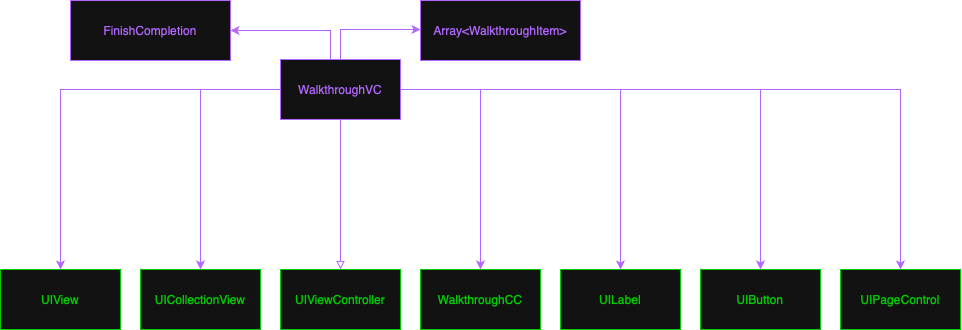

The diagram above was exported from draw.io. Its source (the exported page's mxGraphModel, read from the mxfile embedded in the PNG):
<mxGraphModel dx="-1355" dy="1958" grid="1" gridSize="10" guides="1" tooltips="1" connect="1" arrows="1" fold="1" page="1" pageScale="1" pageWidth="827" pageHeight="1169" math="0" shadow="0">
  <root>
    <mxCell id="0" />
    <mxCell id="1" parent="0" />
    <mxCell id="8MWDHrF2EgTT8JY1aUS--1" style="edgeStyle=orthogonalEdgeStyle;rounded=0;orthogonalLoop=1;jettySize=auto;html=1;entryX=0.5;entryY=0;entryDx=0;entryDy=0;strokeColor=light-dark(#000000,#B266FF);" edge="1" parent="1" source="8MWDHrF2EgTT8JY1aUS--10" target="8MWDHrF2EgTT8JY1aUS--17">
      <mxGeometry relative="1" as="geometry" />
    </mxCell>
    <mxCell id="8MWDHrF2EgTT8JY1aUS--2" style="edgeStyle=orthogonalEdgeStyle;rounded=0;orthogonalLoop=1;jettySize=auto;html=1;fillColor=#6a00ff;strokeColor=light-dark(#3700CC,#B266FF);" edge="1" parent="1" source="8MWDHrF2EgTT8JY1aUS--10" target="8MWDHrF2EgTT8JY1aUS--12">
      <mxGeometry relative="1" as="geometry" />
    </mxCell>
    <mxCell id="8MWDHrF2EgTT8JY1aUS--3" style="edgeStyle=orthogonalEdgeStyle;rounded=0;orthogonalLoop=1;jettySize=auto;html=1;entryX=0.5;entryY=0;entryDx=0;entryDy=0;strokeColor=light-dark(#000000,#B266FF);endArrow=block;endFill=0;" edge="1" parent="1" source="8MWDHrF2EgTT8JY1aUS--10" target="8MWDHrF2EgTT8JY1aUS--13">
      <mxGeometry relative="1" as="geometry" />
    </mxCell>
    <mxCell id="8MWDHrF2EgTT8JY1aUS--4" style="edgeStyle=orthogonalEdgeStyle;rounded=0;orthogonalLoop=1;jettySize=auto;html=1;strokeColor=light-dark(#000000,#B266FF);" edge="1" parent="1" source="8MWDHrF2EgTT8JY1aUS--10" target="8MWDHrF2EgTT8JY1aUS--16">
      <mxGeometry relative="1" as="geometry" />
    </mxCell>
    <mxCell id="8MWDHrF2EgTT8JY1aUS--5" style="edgeStyle=orthogonalEdgeStyle;rounded=0;orthogonalLoop=1;jettySize=auto;html=1;strokeColor=light-dark(#000000,#B266FF);" edge="1" parent="1" source="8MWDHrF2EgTT8JY1aUS--10" target="8MWDHrF2EgTT8JY1aUS--15">
      <mxGeometry relative="1" as="geometry" />
    </mxCell>
    <mxCell id="8MWDHrF2EgTT8JY1aUS--6" style="edgeStyle=orthogonalEdgeStyle;rounded=0;orthogonalLoop=1;jettySize=auto;html=1;strokeColor=light-dark(#000000,#B266FF);" edge="1" parent="1" source="8MWDHrF2EgTT8JY1aUS--10" target="8MWDHrF2EgTT8JY1aUS--14">
      <mxGeometry relative="1" as="geometry" />
    </mxCell>
    <mxCell id="8MWDHrF2EgTT8JY1aUS--7" style="edgeStyle=orthogonalEdgeStyle;rounded=0;orthogonalLoop=1;jettySize=auto;html=1;strokeColor=light-dark(#000000,#B266FF);" edge="1" parent="1" source="8MWDHrF2EgTT8JY1aUS--10" target="8MWDHrF2EgTT8JY1aUS--11">
      <mxGeometry relative="1" as="geometry">
        <Array as="points">
          <mxPoint x="2900" y="-1140" />
        </Array>
      </mxGeometry>
    </mxCell>
    <mxCell id="8MWDHrF2EgTT8JY1aUS--8" style="edgeStyle=orthogonalEdgeStyle;rounded=0;orthogonalLoop=1;jettySize=auto;html=1;entryX=1;entryY=0.5;entryDx=0;entryDy=0;strokeColor=light-dark(#000000,#B266FF);" edge="1" parent="1" source="8MWDHrF2EgTT8JY1aUS--10" target="8MWDHrF2EgTT8JY1aUS--18">
      <mxGeometry relative="1" as="geometry">
        <Array as="points">
          <mxPoint x="2890" y="-1139" />
        </Array>
      </mxGeometry>
    </mxCell>
    <mxCell id="8MWDHrF2EgTT8JY1aUS--9" style="edgeStyle=orthogonalEdgeStyle;rounded=0;orthogonalLoop=1;jettySize=auto;html=1;strokeColor=light-dark(#000000,#B266FF);" edge="1" parent="1" source="8MWDHrF2EgTT8JY1aUS--10" target="8MWDHrF2EgTT8JY1aUS--19">
      <mxGeometry relative="1" as="geometry" />
    </mxCell>
    <mxCell id="8MWDHrF2EgTT8JY1aUS--10" value="&lt;span style=&quot;color: light-dark(rgb(0, 0, 0), rgb(178, 102, 255));&quot;&gt;WalkthroughVC&lt;/span&gt;" style="rounded=0;whiteSpace=wrap;html=1;strokeColor=light-dark(#000000,#B266FF);" vertex="1" parent="1">
      <mxGeometry x="2840" y="-1110" width="120" height="60" as="geometry" />
    </mxCell>
    <mxCell id="8MWDHrF2EgTT8JY1aUS--11" value="&lt;span style=&quot;color: light-dark(rgb(0, 0, 0), rgb(178, 102, 255));&quot;&gt;Array&amp;lt;WalkthroughItem&amp;gt;&lt;/span&gt;" style="rounded=0;whiteSpace=wrap;html=1;strokeColor=light-dark(#000000,#B266FF);" vertex="1" parent="1">
      <mxGeometry x="2980" y="-1169" width="160" height="60" as="geometry" />
    </mxCell>
    <mxCell id="8MWDHrF2EgTT8JY1aUS--12" value="&lt;span style=&quot;color: light-dark(rgb(0, 0, 0), rgb(0, 204, 0));&quot;&gt;UICollectionView&lt;/span&gt;" style="rounded=0;whiteSpace=wrap;html=1;strokeColor=light-dark(#000000,#00CC00);" vertex="1" parent="1">
      <mxGeometry x="2700" y="-900" width="120" height="60" as="geometry" />
    </mxCell>
    <mxCell id="8MWDHrF2EgTT8JY1aUS--13" value="&lt;span style=&quot;color: light-dark(rgb(0, 0, 0), rgb(0, 204, 0));&quot;&gt;UIViewController&lt;/span&gt;" style="rounded=0;whiteSpace=wrap;html=1;strokeColor=light-dark(#000000,#00CC00);" vertex="1" parent="1">
      <mxGeometry x="2840" y="-900" width="120" height="60" as="geometry" />
    </mxCell>
    <mxCell id="8MWDHrF2EgTT8JY1aUS--14" value="&lt;span style=&quot;color: light-dark(rgb(0, 0, 0), rgb(0, 204, 0));&quot;&gt;UIButton&lt;/span&gt;" style="rounded=0;whiteSpace=wrap;html=1;strokeColor=light-dark(#000000,#00CC00);" vertex="1" parent="1">
      <mxGeometry x="3260" y="-900" width="120" height="60" as="geometry" />
    </mxCell>
    <mxCell id="8MWDHrF2EgTT8JY1aUS--15" value="&lt;span style=&quot;color: light-dark(rgb(0, 0, 0), rgb(0, 204, 0));&quot;&gt;UILabel&lt;/span&gt;" style="rounded=0;whiteSpace=wrap;html=1;strokeColor=light-dark(#000000,#00CC00);" vertex="1" parent="1">
      <mxGeometry x="3120" y="-900" width="120" height="60" as="geometry" />
    </mxCell>
    <mxCell id="8MWDHrF2EgTT8JY1aUS--16" value="&lt;span style=&quot;color: light-dark(rgb(0, 0, 0), rgb(0, 204, 0));&quot;&gt;WalkthroughCC&lt;/span&gt;" style="rounded=0;whiteSpace=wrap;html=1;strokeColor=light-dark(#000000,#00CC00);" vertex="1" parent="1">
      <mxGeometry x="2980" y="-900" width="120" height="60" as="geometry" />
    </mxCell>
    <mxCell id="8MWDHrF2EgTT8JY1aUS--17" value="&lt;span style=&quot;color: light-dark(rgb(0, 0, 0), rgb(0, 204, 0));&quot;&gt;UIView&lt;/span&gt;" style="rounded=0;whiteSpace=wrap;html=1;strokeColor=light-dark(#000000,#00CC00);" vertex="1" parent="1">
      <mxGeometry x="2560" y="-900" width="120" height="60" as="geometry" />
    </mxCell>
    <mxCell id="8MWDHrF2EgTT8JY1aUS--18" value="&lt;span style=&quot;color: light-dark(rgb(0, 0, 0), rgb(178, 102, 255));&quot;&gt;FinishCompletion&lt;/span&gt;" style="rounded=0;whiteSpace=wrap;html=1;strokeColor=light-dark(#000000,#B266FF);" vertex="1" parent="1">
      <mxGeometry x="2630" y="-1169" width="160" height="60" as="geometry" />
    </mxCell>
    <mxCell id="8MWDHrF2EgTT8JY1aUS--19" value="&lt;span style=&quot;color: light-dark(rgb(0, 0, 0), rgb(0, 204, 0));&quot;&gt;UIPageControl&lt;/span&gt;" style="rounded=0;whiteSpace=wrap;html=1;strokeColor=light-dark(#000000,#00CC00);" vertex="1" parent="1">
      <mxGeometry x="3400" y="-900" width="120" height="60" as="geometry" />
    </mxCell>
  </root>
</mxGraphModel>